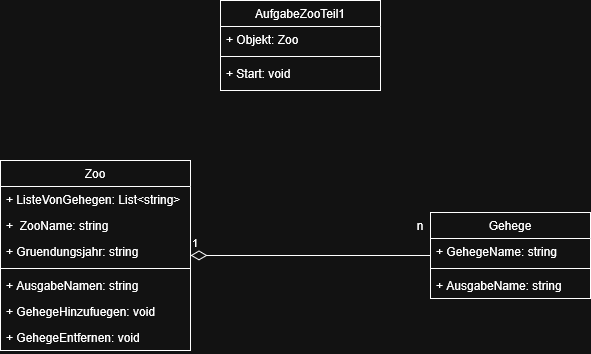

The diagram above was exported from draw.io. Its source (the exported page's mxGraphModel, read from the mxfile embedded in the PNG):
<mxGraphModel dx="743" dy="498" grid="1" gridSize="10" guides="1" tooltips="1" connect="1" arrows="1" fold="1" page="1" pageScale="1" pageWidth="827" pageHeight="1169" math="0" shadow="0">
  <root>
    <mxCell id="WIyWlLk6GJQsqaUBKTNV-0" />
    <mxCell id="WIyWlLk6GJQsqaUBKTNV-1" parent="WIyWlLk6GJQsqaUBKTNV-0" />
    <mxCell id="zkfFHV4jXpPFQw0GAbJ--6" parent="WIyWlLk6GJQsqaUBKTNV-1" style="swimlane;fontStyle=0;align=center;verticalAlign=top;childLayout=stackLayout;horizontal=1;startSize=26;horizontalStack=0;resizeParent=1;resizeLast=0;collapsible=1;marginBottom=0;rounded=0;shadow=0;strokeWidth=1;" value="AufgabeZooTeil1" vertex="1">
      <mxGeometry height="90" width="160" x="320" y="120" as="geometry">
        <mxRectangle height="26" width="160" x="130" y="380" as="alternateBounds" />
      </mxGeometry>
    </mxCell>
    <mxCell id="zkfFHV4jXpPFQw0GAbJ--7" parent="zkfFHV4jXpPFQw0GAbJ--6" style="text;align=left;verticalAlign=top;spacingLeft=4;spacingRight=4;overflow=hidden;rotatable=0;points=[[0,0.5],[1,0.5]];portConstraint=eastwest;" value="+ Objekt: Zoo" vertex="1">
      <mxGeometry height="26" width="160" y="26" as="geometry" />
    </mxCell>
    <mxCell id="zkfFHV4jXpPFQw0GAbJ--9" parent="zkfFHV4jXpPFQw0GAbJ--6" style="line;html=1;strokeWidth=1;align=left;verticalAlign=middle;spacingTop=-1;spacingLeft=3;spacingRight=3;rotatable=0;labelPosition=right;points=[];portConstraint=eastwest;" value="" vertex="1">
      <mxGeometry height="8" width="160" y="52" as="geometry" />
    </mxCell>
    <mxCell id="zkfFHV4jXpPFQw0GAbJ--11" parent="zkfFHV4jXpPFQw0GAbJ--6" style="text;align=left;verticalAlign=top;spacingLeft=4;spacingRight=4;overflow=hidden;rotatable=0;points=[[0,0.5],[1,0.5]];portConstraint=eastwest;" value="+ Start: void" vertex="1">
      <mxGeometry height="26" width="160" y="60" as="geometry" />
    </mxCell>
    <mxCell id="zkfFHV4jXpPFQw0GAbJ--13" parent="WIyWlLk6GJQsqaUBKTNV-1" style="swimlane;fontStyle=0;align=center;verticalAlign=top;childLayout=stackLayout;horizontal=1;startSize=26;horizontalStack=0;resizeParent=1;resizeLast=0;collapsible=1;marginBottom=0;rounded=0;shadow=0;strokeWidth=1;" value="Zoo" vertex="1">
      <mxGeometry height="190" width="190" x="100" y="280" as="geometry">
        <mxRectangle height="26" width="170" x="340" y="380" as="alternateBounds" />
      </mxGeometry>
    </mxCell>
    <mxCell id="zkfFHV4jXpPFQw0GAbJ--14" parent="zkfFHV4jXpPFQw0GAbJ--13" style="text;align=left;verticalAlign=top;spacingLeft=4;spacingRight=4;overflow=hidden;rotatable=0;points=[[0,0.5],[1,0.5]];portConstraint=eastwest;" value="+ ListeVonGehegen: List&lt;string&gt;" vertex="1">
      <mxGeometry height="26" width="190" y="26" as="geometry" />
    </mxCell>
    <mxCell id="YdsFW0QV1QsUx3vwc3Cj-4" parent="zkfFHV4jXpPFQw0GAbJ--13" style="text;strokeColor=none;fillColor=none;align=left;verticalAlign=top;spacingLeft=4;spacingRight=4;overflow=hidden;rotatable=0;points=[[0,0.5],[1,0.5]];portConstraint=eastwest;whiteSpace=wrap;html=1;" value="+&amp;nbsp; ZooName: string" vertex="1">
      <mxGeometry height="26" width="190" y="52" as="geometry" />
    </mxCell>
    <mxCell id="YdsFW0QV1QsUx3vwc3Cj-5" parent="zkfFHV4jXpPFQw0GAbJ--13" style="text;strokeColor=none;fillColor=none;align=left;verticalAlign=top;spacingLeft=4;spacingRight=4;overflow=hidden;rotatable=0;points=[[0,0.5],[1,0.5]];portConstraint=eastwest;whiteSpace=wrap;html=1;" value="+ Gruendungsjahr: string" vertex="1">
      <mxGeometry height="26" width="190" y="78" as="geometry" />
    </mxCell>
    <mxCell id="zkfFHV4jXpPFQw0GAbJ--15" parent="zkfFHV4jXpPFQw0GAbJ--13" style="line;html=1;strokeWidth=1;align=left;verticalAlign=middle;spacingTop=-1;spacingLeft=3;spacingRight=3;rotatable=0;labelPosition=right;points=[];portConstraint=eastwest;" value="" vertex="1">
      <mxGeometry height="8" width="190" y="104" as="geometry" />
    </mxCell>
    <mxCell id="YdsFW0QV1QsUx3vwc3Cj-7" parent="zkfFHV4jXpPFQw0GAbJ--13" style="text;strokeColor=none;fillColor=none;align=left;verticalAlign=top;spacingLeft=4;spacingRight=4;overflow=hidden;rotatable=0;points=[[0,0.5],[1,0.5]];portConstraint=eastwest;whiteSpace=wrap;html=1;" value="+ AusgabeNamen: string" vertex="1">
      <mxGeometry height="26" width="190" y="112" as="geometry" />
    </mxCell>
    <mxCell id="YdsFW0QV1QsUx3vwc3Cj-21" parent="zkfFHV4jXpPFQw0GAbJ--13" style="text;strokeColor=none;fillColor=none;align=left;verticalAlign=top;spacingLeft=4;spacingRight=4;overflow=hidden;rotatable=0;points=[[0,0.5],[1,0.5]];portConstraint=eastwest;whiteSpace=wrap;html=1;" value="+ GehegeHinzufuegen: void" vertex="1">
      <mxGeometry height="26" width="190" y="138" as="geometry" />
    </mxCell>
    <mxCell id="YdsFW0QV1QsUx3vwc3Cj-24" parent="zkfFHV4jXpPFQw0GAbJ--13" style="text;strokeColor=none;fillColor=none;align=left;verticalAlign=top;spacingLeft=4;spacingRight=4;overflow=hidden;rotatable=0;points=[[0,0.5],[1,0.5]];portConstraint=eastwest;whiteSpace=wrap;html=1;" value="+ GehegeEntfernen: void" vertex="1">
      <mxGeometry height="26" width="190" y="164" as="geometry" />
    </mxCell>
    <mxCell id="YdsFW0QV1QsUx3vwc3Cj-0" parent="WIyWlLk6GJQsqaUBKTNV-1" style="swimlane;fontStyle=0;align=center;verticalAlign=top;childLayout=stackLayout;horizontal=1;startSize=26;horizontalStack=0;resizeParent=1;resizeLast=0;collapsible=1;marginBottom=0;rounded=0;shadow=0;strokeWidth=1;" value="Gehege" vertex="1">
      <mxGeometry height="86" width="160" x="530" y="332" as="geometry">
        <mxRectangle height="26" width="170" x="340" y="380" as="alternateBounds" />
      </mxGeometry>
    </mxCell>
    <mxCell id="YdsFW0QV1QsUx3vwc3Cj-1" parent="YdsFW0QV1QsUx3vwc3Cj-0" style="text;align=left;verticalAlign=top;spacingLeft=4;spacingRight=4;overflow=hidden;rotatable=0;points=[[0,0.5],[1,0.5]];portConstraint=eastwest;" value="+ GehegeName: string" vertex="1">
      <mxGeometry height="26" width="160" y="26" as="geometry" />
    </mxCell>
    <mxCell id="YdsFW0QV1QsUx3vwc3Cj-2" parent="YdsFW0QV1QsUx3vwc3Cj-0" style="line;html=1;strokeWidth=1;align=left;verticalAlign=middle;spacingTop=-1;spacingLeft=3;spacingRight=3;rotatable=0;labelPosition=right;points=[];portConstraint=eastwest;" value="" vertex="1">
      <mxGeometry height="8" width="160" y="52" as="geometry" />
    </mxCell>
    <mxCell id="YdsFW0QV1QsUx3vwc3Cj-10" parent="YdsFW0QV1QsUx3vwc3Cj-0" style="text;strokeColor=none;fillColor=none;align=left;verticalAlign=top;spacingLeft=4;spacingRight=4;overflow=hidden;rotatable=0;points=[[0,0.5],[1,0.5]];portConstraint=eastwest;whiteSpace=wrap;html=1;" value="+ AusgabeName: string" vertex="1">
      <mxGeometry height="26" width="160" y="60" as="geometry" />
    </mxCell>
    <mxCell id="YdsFW0QV1QsUx3vwc3Cj-17" edge="1" parent="WIyWlLk6GJQsqaUBKTNV-1" source="zkfFHV4jXpPFQw0GAbJ--13" style="endArrow=none;html=1;endSize=12;startArrow=diamondThin;startSize=14;startFill=0;edgeStyle=orthogonalEdgeStyle;align=left;verticalAlign=bottom;rounded=0;endFill=0;" target="YdsFW0QV1QsUx3vwc3Cj-0" value="1">
      <mxGeometry relative="1" x="-1" y="3" as="geometry">
        <mxPoint x="290" y="340" as="sourcePoint" />
        <mxPoint x="450" y="340" as="targetPoint" />
      </mxGeometry>
    </mxCell>
    <mxCell id="YdsFW0QV1QsUx3vwc3Cj-19" parent="WIyWlLk6GJQsqaUBKTNV-1" style="text;html=1;whiteSpace=wrap;strokeColor=none;fillColor=none;align=center;verticalAlign=middle;rounded=0;" value="n" vertex="1">
      <mxGeometry height="30" width="60" x="490" y="330" as="geometry" />
    </mxCell>
  </root>
</mxGraphModel>